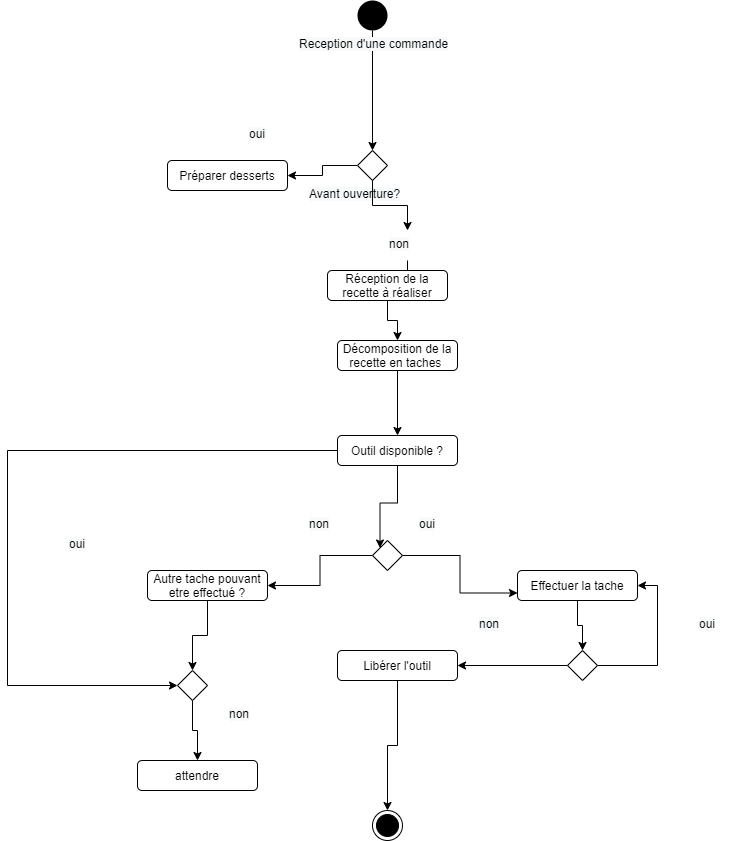

The diagram above was exported from draw.io. Its source (the exported page's mxGraphModel, read from the mxfile embedded in the PNG):
<mxGraphModel dx="2091" dy="592" grid="1" gridSize="10" guides="1" tooltips="1" connect="1" arrows="1" fold="1" page="1" pageScale="1" pageWidth="827" pageHeight="1169" math="0" shadow="0">
  <root>
    <mxCell id="0" />
    <mxCell id="1" parent="0" />
    <mxCell id="kmgieOH2uzbSKyVBXGcl-4" style="edgeStyle=orthogonalEdgeStyle;rounded=0;orthogonalLoop=1;jettySize=auto;html=1;entryX=0.5;entryY=0;entryDx=0;entryDy=0;" parent="1" source="kmgieOH2uzbSKyVBXGcl-1" target="kmgieOH2uzbSKyVBXGcl-3" edge="1">
      <mxGeometry relative="1" as="geometry" />
    </mxCell>
    <mxCell id="kmgieOH2uzbSKyVBXGcl-1" value="" style="ellipse;fillColor=#000000;strokeColor=none;" parent="1" vertex="1">
      <mxGeometry y="120" width="30" height="30" as="geometry" />
    </mxCell>
    <mxCell id="kmgieOH2uzbSKyVBXGcl-2" value="Préparer desserts" style="shape=ext;rounded=1;html=1;whiteSpace=wrap;" parent="1" vertex="1">
      <mxGeometry x="-190" y="280" width="120" height="30" as="geometry" />
    </mxCell>
    <mxCell id="kmgieOH2uzbSKyVBXGcl-5" style="edgeStyle=orthogonalEdgeStyle;rounded=0;orthogonalLoop=1;jettySize=auto;html=1;entryX=1;entryY=0.5;entryDx=0;entryDy=0;" parent="1" source="kmgieOH2uzbSKyVBXGcl-3" target="kmgieOH2uzbSKyVBXGcl-2" edge="1">
      <mxGeometry relative="1" as="geometry" />
    </mxCell>
    <mxCell id="kmgieOH2uzbSKyVBXGcl-7" style="edgeStyle=orthogonalEdgeStyle;rounded=0;orthogonalLoop=1;jettySize=auto;html=1;" parent="1" source="QFneBvAhiE47nAhRLsji-4" target="kmgieOH2uzbSKyVBXGcl-6" edge="1">
      <mxGeometry relative="1" as="geometry" />
    </mxCell>
    <mxCell id="kmgieOH2uzbSKyVBXGcl-3" value="" style="rhombus;" parent="1" vertex="1">
      <mxGeometry y="270" width="30" height="30" as="geometry" />
    </mxCell>
    <mxCell id="kmgieOH2uzbSKyVBXGcl-10" style="edgeStyle=orthogonalEdgeStyle;rounded=0;orthogonalLoop=1;jettySize=auto;html=1;" parent="1" source="kmgieOH2uzbSKyVBXGcl-6" target="kmgieOH2uzbSKyVBXGcl-8" edge="1">
      <mxGeometry relative="1" as="geometry" />
    </mxCell>
    <mxCell id="kmgieOH2uzbSKyVBXGcl-6" value="Réception de la recette à réaliser" style="shape=ext;rounded=1;html=1;whiteSpace=wrap;" parent="1" vertex="1">
      <mxGeometry x="-30" y="390" width="120" height="30" as="geometry" />
    </mxCell>
    <mxCell id="kmgieOH2uzbSKyVBXGcl-11" style="edgeStyle=orthogonalEdgeStyle;rounded=0;orthogonalLoop=1;jettySize=auto;html=1;entryX=0.5;entryY=0;entryDx=0;entryDy=0;" parent="1" source="kmgieOH2uzbSKyVBXGcl-8" target="kmgieOH2uzbSKyVBXGcl-9" edge="1">
      <mxGeometry relative="1" as="geometry" />
    </mxCell>
    <mxCell id="kmgieOH2uzbSKyVBXGcl-8" value="Décomposition de la recette en taches&amp;nbsp;" style="shape=ext;rounded=1;html=1;whiteSpace=wrap;" parent="1" vertex="1">
      <mxGeometry x="-20" y="460" width="120" height="30" as="geometry" />
    </mxCell>
    <mxCell id="kmgieOH2uzbSKyVBXGcl-17" style="edgeStyle=orthogonalEdgeStyle;rounded=0;orthogonalLoop=1;jettySize=auto;html=1;entryX=0;entryY=0;entryDx=0;entryDy=0;" parent="1" source="kmgieOH2uzbSKyVBXGcl-9" target="kmgieOH2uzbSKyVBXGcl-12" edge="1">
      <mxGeometry relative="1" as="geometry" />
    </mxCell>
    <mxCell id="kmgieOH2uzbSKyVBXGcl-28" style="edgeStyle=orthogonalEdgeStyle;rounded=0;orthogonalLoop=1;jettySize=auto;html=1;entryX=0;entryY=0.5;entryDx=0;entryDy=0;" parent="1" source="kmgieOH2uzbSKyVBXGcl-9" target="kmgieOH2uzbSKyVBXGcl-20" edge="1">
      <mxGeometry relative="1" as="geometry">
        <Array as="points">
          <mxPoint x="-350" y="570" />
          <mxPoint x="-350" y="805" />
        </Array>
      </mxGeometry>
    </mxCell>
    <mxCell id="kmgieOH2uzbSKyVBXGcl-9" value="Outil disponible ?" style="shape=ext;rounded=1;html=1;whiteSpace=wrap;" parent="1" vertex="1">
      <mxGeometry x="-20" y="555" width="120" height="30" as="geometry" />
    </mxCell>
    <mxCell id="kmgieOH2uzbSKyVBXGcl-18" style="edgeStyle=orthogonalEdgeStyle;rounded=0;orthogonalLoop=1;jettySize=auto;html=1;entryX=1;entryY=0.5;entryDx=0;entryDy=0;" parent="1" source="kmgieOH2uzbSKyVBXGcl-12" target="kmgieOH2uzbSKyVBXGcl-13" edge="1">
      <mxGeometry relative="1" as="geometry" />
    </mxCell>
    <mxCell id="kmgieOH2uzbSKyVBXGcl-19" style="edgeStyle=orthogonalEdgeStyle;rounded=0;orthogonalLoop=1;jettySize=auto;html=1;entryX=0;entryY=0.75;entryDx=0;entryDy=0;" parent="1" source="kmgieOH2uzbSKyVBXGcl-12" target="kmgieOH2uzbSKyVBXGcl-14" edge="1">
      <mxGeometry relative="1" as="geometry" />
    </mxCell>
    <mxCell id="kmgieOH2uzbSKyVBXGcl-12" value="" style="rhombus;" parent="1" vertex="1">
      <mxGeometry x="15" y="660" width="30" height="30" as="geometry" />
    </mxCell>
    <mxCell id="kmgieOH2uzbSKyVBXGcl-25" style="edgeStyle=orthogonalEdgeStyle;rounded=0;orthogonalLoop=1;jettySize=auto;html=1;entryX=0.5;entryY=0;entryDx=0;entryDy=0;" parent="1" source="kmgieOH2uzbSKyVBXGcl-13" target="kmgieOH2uzbSKyVBXGcl-20" edge="1">
      <mxGeometry relative="1" as="geometry" />
    </mxCell>
    <mxCell id="kmgieOH2uzbSKyVBXGcl-13" value="Autre tache pouvant etre effectué ?" style="shape=ext;rounded=1;html=1;whiteSpace=wrap;" parent="1" vertex="1">
      <mxGeometry x="-210" y="690" width="120" height="30" as="geometry" />
    </mxCell>
    <mxCell id="kmgieOH2uzbSKyVBXGcl-22" style="edgeStyle=orthogonalEdgeStyle;rounded=0;orthogonalLoop=1;jettySize=auto;html=1;entryX=0.5;entryY=0;entryDx=0;entryDy=0;" parent="1" source="kmgieOH2uzbSKyVBXGcl-14" target="kmgieOH2uzbSKyVBXGcl-21" edge="1">
      <mxGeometry relative="1" as="geometry" />
    </mxCell>
    <mxCell id="kmgieOH2uzbSKyVBXGcl-14" value="Effectuer la tache" style="shape=ext;rounded=1;html=1;whiteSpace=wrap;" parent="1" vertex="1">
      <mxGeometry x="160" y="690" width="120" height="30" as="geometry" />
    </mxCell>
    <mxCell id="kmgieOH2uzbSKyVBXGcl-30" style="edgeStyle=orthogonalEdgeStyle;rounded=0;orthogonalLoop=1;jettySize=auto;html=1;" parent="1" source="kmgieOH2uzbSKyVBXGcl-15" target="kmgieOH2uzbSKyVBXGcl-29" edge="1">
      <mxGeometry relative="1" as="geometry" />
    </mxCell>
    <mxCell id="kmgieOH2uzbSKyVBXGcl-15" value="Libérer l'outil" style="shape=ext;rounded=1;html=1;whiteSpace=wrap;" parent="1" vertex="1">
      <mxGeometry x="-20" y="770" width="120" height="30" as="geometry" />
    </mxCell>
    <mxCell id="kmgieOH2uzbSKyVBXGcl-16" value="attendre" style="shape=ext;rounded=1;html=1;whiteSpace=wrap;" parent="1" vertex="1">
      <mxGeometry x="-220" y="880" width="120" height="30" as="geometry" />
    </mxCell>
    <mxCell id="kmgieOH2uzbSKyVBXGcl-26" style="edgeStyle=orthogonalEdgeStyle;rounded=0;orthogonalLoop=1;jettySize=auto;html=1;entryX=0.5;entryY=0;entryDx=0;entryDy=0;" parent="1" source="kmgieOH2uzbSKyVBXGcl-20" target="kmgieOH2uzbSKyVBXGcl-16" edge="1">
      <mxGeometry relative="1" as="geometry" />
    </mxCell>
    <mxCell id="kmgieOH2uzbSKyVBXGcl-20" value="" style="rhombus;" parent="1" vertex="1">
      <mxGeometry x="-180" y="790" width="30" height="30" as="geometry" />
    </mxCell>
    <mxCell id="kmgieOH2uzbSKyVBXGcl-23" style="edgeStyle=orthogonalEdgeStyle;rounded=0;orthogonalLoop=1;jettySize=auto;html=1;entryX=1;entryY=0.5;entryDx=0;entryDy=0;" parent="1" source="kmgieOH2uzbSKyVBXGcl-21" target="kmgieOH2uzbSKyVBXGcl-15" edge="1">
      <mxGeometry relative="1" as="geometry" />
    </mxCell>
    <mxCell id="kmgieOH2uzbSKyVBXGcl-24" style="edgeStyle=orthogonalEdgeStyle;rounded=0;orthogonalLoop=1;jettySize=auto;html=1;entryX=1;entryY=0.5;entryDx=0;entryDy=0;" parent="1" source="kmgieOH2uzbSKyVBXGcl-21" target="kmgieOH2uzbSKyVBXGcl-14" edge="1">
      <mxGeometry relative="1" as="geometry">
        <Array as="points">
          <mxPoint x="300" y="785" />
          <mxPoint x="300" y="705" />
        </Array>
      </mxGeometry>
    </mxCell>
    <mxCell id="kmgieOH2uzbSKyVBXGcl-21" value="" style="rhombus;" parent="1" vertex="1">
      <mxGeometry x="210" y="770" width="30" height="30" as="geometry" />
    </mxCell>
    <mxCell id="kmgieOH2uzbSKyVBXGcl-29" value="" style="ellipse;html=1;shape=endState;fillColor=#000000;strokeColor=#000000;" parent="1" vertex="1">
      <mxGeometry x="15" y="930" width="30" height="30" as="geometry" />
    </mxCell>
    <mxCell id="QFneBvAhiE47nAhRLsji-1" value="&lt;span style=&quot;color: rgb(0 , 0 , 0) ; font-family: &amp;#34;helvetica&amp;#34; ; font-size: 12px ; font-style: normal ; font-weight: 400 ; letter-spacing: normal ; text-align: center ; text-indent: 0px ; text-transform: none ; word-spacing: 0px ; background-color: rgb(248 , 249 , 250) ; display: inline ; float: none&quot;&gt;Reception d'une commande&lt;/span&gt;" style="text;whiteSpace=wrap;html=1;" parent="1" vertex="1">
      <mxGeometry x="-60" y="150" width="170" height="30" as="geometry" />
    </mxCell>
    <mxCell id="QFneBvAhiE47nAhRLsji-2" value="&lt;span style=&quot;color: rgb(0 , 0 , 0) ; font-family: &amp;#34;helvetica&amp;#34; ; font-size: 12px ; font-style: normal ; font-weight: 400 ; letter-spacing: normal ; text-align: center ; text-indent: 0px ; text-transform: none ; word-spacing: 0px ; background-color: rgb(248 , 249 , 250) ; display: inline ; float: none&quot;&gt;Avant ouverture?&lt;/span&gt;" style="text;whiteSpace=wrap;html=1;" parent="1" vertex="1">
      <mxGeometry x="-50" y="300" width="170" height="30" as="geometry" />
    </mxCell>
    <mxCell id="QFneBvAhiE47nAhRLsji-3" value="&lt;span style=&quot;color: rgb(0 , 0 , 0) ; font-family: &amp;#34;helvetica&amp;#34; ; font-size: 12px ; font-style: normal ; font-weight: 400 ; letter-spacing: normal ; text-align: center ; text-indent: 0px ; text-transform: none ; word-spacing: 0px ; background-color: rgb(248 , 249 , 250) ; display: inline ; float: none&quot;&gt;oui&lt;/span&gt;" style="text;whiteSpace=wrap;html=1;" parent="1" vertex="1">
      <mxGeometry x="-110" y="240" width="40" height="30" as="geometry" />
    </mxCell>
    <mxCell id="QFneBvAhiE47nAhRLsji-4" value="&lt;span style=&quot;color: rgb(0 , 0 , 0) ; font-family: &amp;#34;helvetica&amp;#34; ; font-size: 12px ; font-style: normal ; font-weight: 400 ; letter-spacing: normal ; text-align: center ; text-indent: 0px ; text-transform: none ; word-spacing: 0px ; background-color: rgb(248 , 249 , 250) ; display: inline ; float: none&quot;&gt;non&lt;/span&gt;" style="text;whiteSpace=wrap;html=1;" parent="1" vertex="1">
      <mxGeometry x="30" y="350" width="40" height="30" as="geometry" />
    </mxCell>
    <mxCell id="QFneBvAhiE47nAhRLsji-5" style="edgeStyle=orthogonalEdgeStyle;rounded=0;orthogonalLoop=1;jettySize=auto;html=1;" parent="1" source="kmgieOH2uzbSKyVBXGcl-3" target="QFneBvAhiE47nAhRLsji-4" edge="1">
      <mxGeometry relative="1" as="geometry">
        <mxPoint x="15" y="300" as="sourcePoint" />
        <mxPoint x="30" y="390" as="targetPoint" />
      </mxGeometry>
    </mxCell>
    <mxCell id="QFneBvAhiE47nAhRLsji-6" value="&lt;span style=&quot;color: rgb(0 , 0 , 0) ; font-family: &amp;#34;helvetica&amp;#34; ; font-size: 12px ; font-style: normal ; font-weight: 400 ; letter-spacing: normal ; text-align: center ; text-indent: 0px ; text-transform: none ; word-spacing: 0px ; background-color: rgb(248 , 249 , 250) ; display: inline ; float: none&quot;&gt;non&lt;/span&gt;" style="text;whiteSpace=wrap;html=1;" parent="1" vertex="1">
      <mxGeometry x="-50" y="630" width="40" height="30" as="geometry" />
    </mxCell>
    <mxCell id="QFneBvAhiE47nAhRLsji-7" value="&lt;span style=&quot;color: rgb(0 , 0 , 0) ; font-family: &amp;#34;helvetica&amp;#34; ; font-size: 12px ; font-style: normal ; font-weight: 400 ; letter-spacing: normal ; text-align: center ; text-indent: 0px ; text-transform: none ; word-spacing: 0px ; background-color: rgb(248 , 249 , 250) ; display: inline ; float: none&quot;&gt;oui&lt;/span&gt;" style="text;whiteSpace=wrap;html=1;" parent="1" vertex="1">
      <mxGeometry x="60" y="630" width="40" height="30" as="geometry" />
    </mxCell>
    <mxCell id="QFneBvAhiE47nAhRLsji-8" value="&lt;span style=&quot;color: rgb(0 , 0 , 0) ; font-family: &amp;#34;helvetica&amp;#34; ; font-size: 12px ; font-style: normal ; font-weight: 400 ; letter-spacing: normal ; text-align: center ; text-indent: 0px ; text-transform: none ; word-spacing: 0px ; background-color: rgb(248 , 249 , 250) ; display: inline ; float: none&quot;&gt;oui&lt;/span&gt;" style="text;whiteSpace=wrap;html=1;" parent="1" vertex="1">
      <mxGeometry x="-290" y="650" width="40" height="30" as="geometry" />
    </mxCell>
    <mxCell id="QFneBvAhiE47nAhRLsji-10" value="&lt;span style=&quot;color: rgb(0 , 0 , 0) ; font-family: &amp;#34;helvetica&amp;#34; ; font-size: 12px ; font-style: normal ; font-weight: 400 ; letter-spacing: normal ; text-align: center ; text-indent: 0px ; text-transform: none ; word-spacing: 0px ; background-color: rgb(248 , 249 , 250) ; display: inline ; float: none&quot;&gt;non&lt;/span&gt;" style="text;whiteSpace=wrap;html=1;" parent="1" vertex="1">
      <mxGeometry x="120" y="730" width="40" height="30" as="geometry" />
    </mxCell>
    <mxCell id="QFneBvAhiE47nAhRLsji-11" value="&lt;span style=&quot;color: rgb(0 , 0 , 0) ; font-family: &amp;#34;helvetica&amp;#34; ; font-size: 12px ; font-style: normal ; font-weight: 400 ; letter-spacing: normal ; text-align: center ; text-indent: 0px ; text-transform: none ; word-spacing: 0px ; background-color: rgb(248 , 249 , 250) ; display: inline ; float: none&quot;&gt;oui&lt;/span&gt;" style="text;whiteSpace=wrap;html=1;" parent="1" vertex="1">
      <mxGeometry x="340" y="730" width="40" height="30" as="geometry" />
    </mxCell>
    <mxCell id="QFneBvAhiE47nAhRLsji-12" value="&lt;span style=&quot;color: rgb(0 , 0 , 0) ; font-family: &amp;#34;helvetica&amp;#34; ; font-size: 12px ; font-style: normal ; font-weight: 400 ; letter-spacing: normal ; text-align: center ; text-indent: 0px ; text-transform: none ; word-spacing: 0px ; background-color: rgb(248 , 249 , 250) ; display: inline ; float: none&quot;&gt;non&lt;/span&gt;" style="text;whiteSpace=wrap;html=1;" parent="1" vertex="1">
      <mxGeometry x="-130" y="820" width="40" height="30" as="geometry" />
    </mxCell>
  </root>
</mxGraphModel>